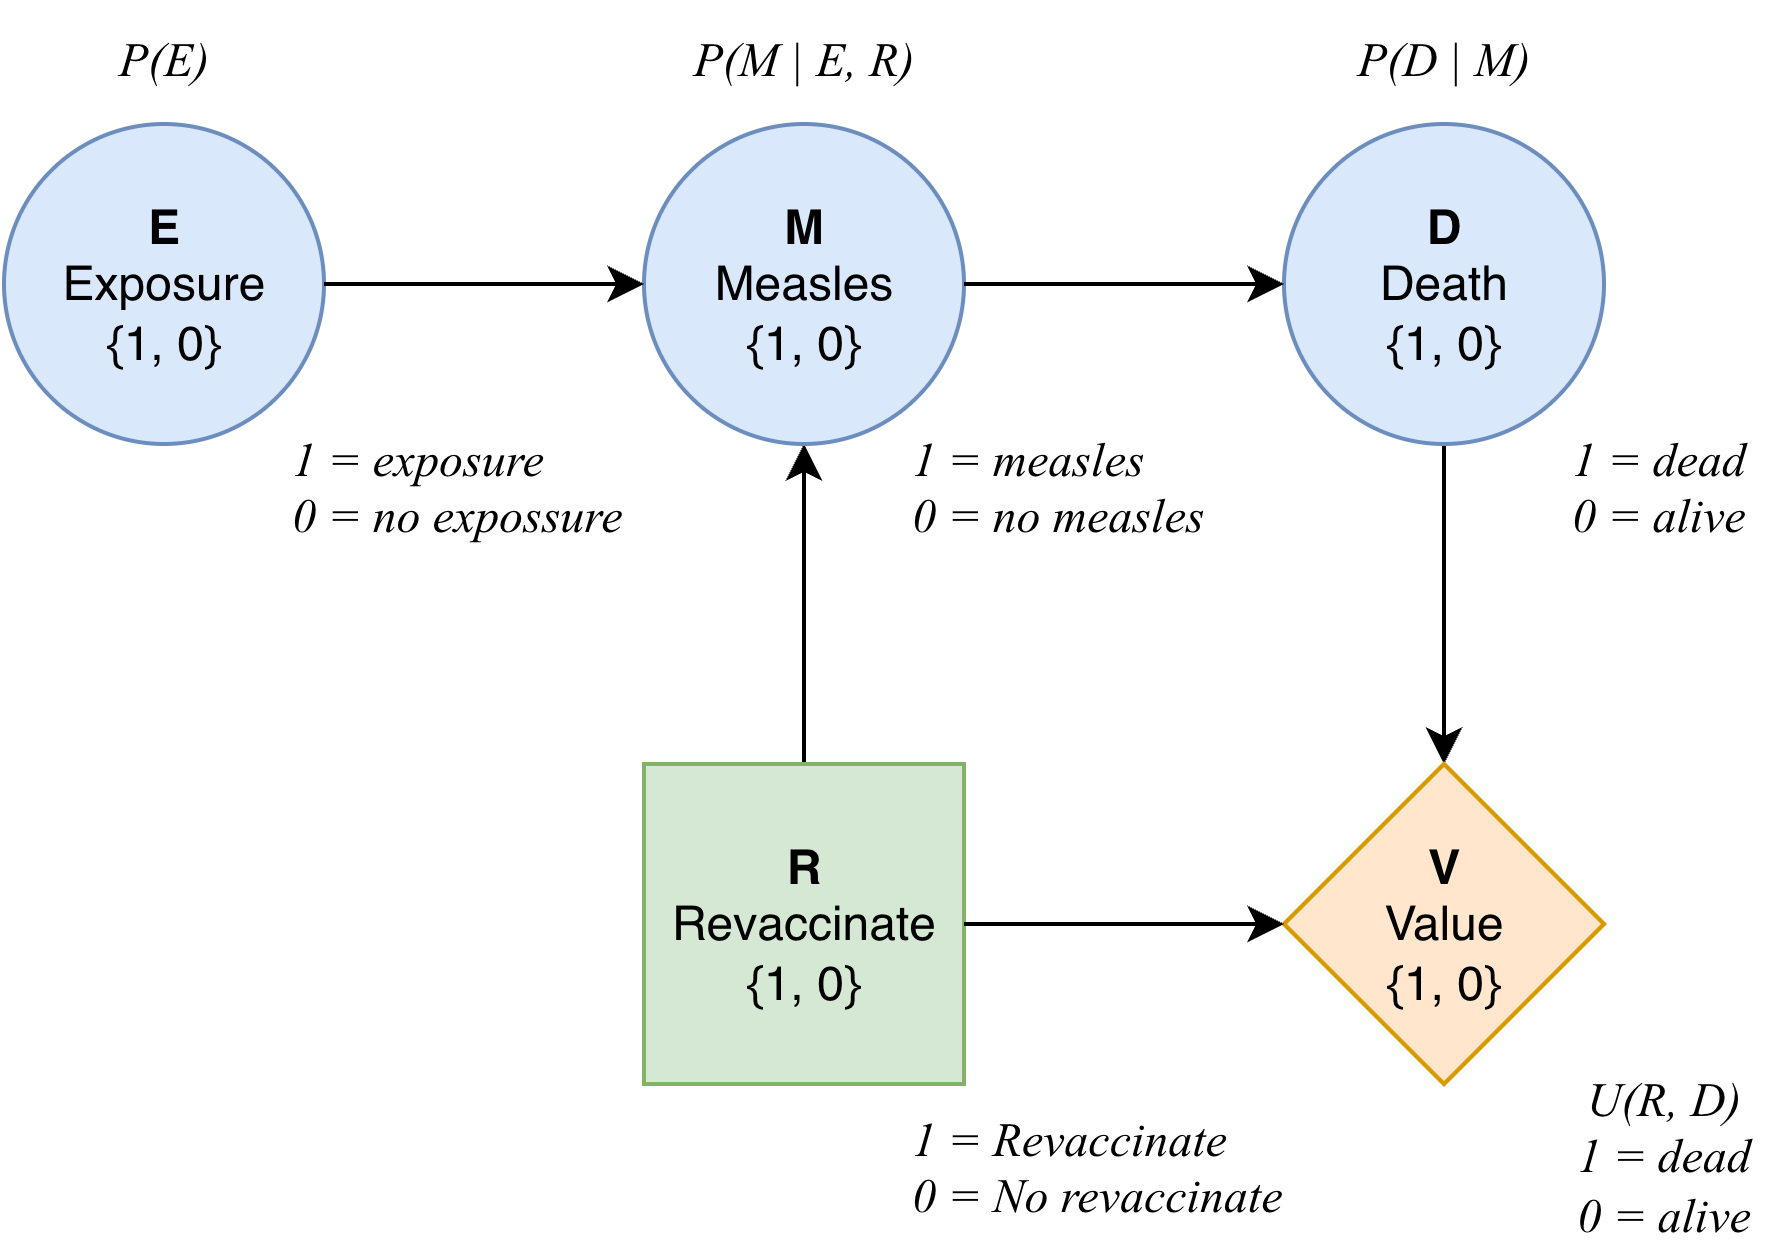

The diagram above was exported from draw.io. Its source (the exported page's mxGraphModel, read from the mxfile embedded in the PNG):
<mxGraphModel dx="657" dy="432" grid="1" gridSize="10" guides="1" tooltips="1" connect="1" arrows="1" fold="1" page="1" pageScale="1" pageWidth="850" pageHeight="1100" math="0" shadow="0">
  <root>
    <mxCell id="0" />
    <mxCell id="1" parent="0" />
    <mxCell id="2" edge="1" parent="1" source="3" style="edgeStyle=orthogonalEdgeStyle;rounded=0;orthogonalLoop=1;jettySize=auto;html=1;exitX=0.5;exitY=1;exitDx=0;exitDy=0;entryX=0.5;entryY=0;entryDx=0;entryDy=0;" target="5">
      <mxGeometry relative="1" as="geometry" />
    </mxCell>
    <mxCell id="3" parent="1" style="whiteSpace=wrap;html=1;aspect=fixed;flipH=1;legacyAnchorPoints=0;flipV=1;fillColor=#d5e8d4;strokeColor=#82b366;" value="&lt;div&gt;&lt;b&gt;R&lt;/b&gt;&lt;/div&gt;Revaccinate&lt;div&gt;{1, 0}&lt;/div&gt;" vertex="1">
      <mxGeometry height="80" width="80" x="360" y="320" as="geometry" />
    </mxCell>
    <mxCell id="4" parent="1" style="ellipse;whiteSpace=wrap;html=1;aspect=fixed;flipH=1;legacyAnchorPoints=0;flipV=1;fillColor=#dae8fc;strokeColor=#6c8ebf;" value="&lt;div&gt;&lt;b&gt;E&lt;/b&gt;&lt;/div&gt;Exposure&lt;div&gt;{1, 0}&lt;/div&gt;" vertex="1">
      <mxGeometry height="80" width="80" x="200" y="160" as="geometry" />
    </mxCell>
    <mxCell id="5" parent="1" style="ellipse;whiteSpace=wrap;html=1;aspect=fixed;flipH=1;legacyAnchorPoints=0;flipV=1;fillColor=#dae8fc;strokeColor=#6c8ebf;" value="&lt;div&gt;&lt;b&gt;M&lt;/b&gt;&lt;/div&gt;Measles&lt;div&gt;{1, 0}&lt;/div&gt;" vertex="1">
      <mxGeometry height="80" width="80" x="360" y="160" as="geometry" />
    </mxCell>
    <mxCell id="6" edge="1" parent="1" source="7" style="edgeStyle=orthogonalEdgeStyle;rounded=0;orthogonalLoop=1;jettySize=auto;html=1;exitX=0.5;exitY=0;exitDx=0;exitDy=0;entryX=0.5;entryY=1;entryDx=0;entryDy=0;" target="8">
      <mxGeometry relative="1" as="geometry" />
    </mxCell>
    <mxCell id="7" parent="1" style="ellipse;whiteSpace=wrap;html=1;aspect=fixed;flipH=1;legacyAnchorPoints=0;flipV=1;fillColor=#dae8fc;strokeColor=#6c8ebf;" value="&lt;div&gt;&lt;b&gt;D&lt;/b&gt;&lt;/div&gt;Death&lt;div&gt;&lt;span style=&quot;background-color: transparent; color: light-dark(rgb(0, 0, 0), rgb(255, 255, 255));&quot;&gt;{1, 0}&lt;/span&gt;&lt;/div&gt;" vertex="1">
      <mxGeometry height="80" width="80" x="520" y="160" as="geometry" />
    </mxCell>
    <mxCell id="8" parent="1" style="rhombus;whiteSpace=wrap;html=1;flipH=1;legacyAnchorPoints=0;flipV=1;fillColor=#ffe6cc;strokeColor=#d79b00;" value="&lt;div&gt;&lt;b&gt;V&lt;/b&gt;&lt;/div&gt;Value&lt;div&gt;{1, 0}&lt;/div&gt;" vertex="1">
      <mxGeometry height="80" width="80" x="520" y="320" as="geometry" />
    </mxCell>
    <mxCell id="9" edge="1" parent="1" source="4" style="endArrow=classic;html=1;rounded=0;exitX=0;exitY=0.5;exitDx=0;exitDy=0;entryX=1;entryY=0.5;entryDx=0;entryDy=0;" target="5" value="">
      <mxGeometry height="50" relative="1" width="50" as="geometry">
        <mxPoint x="520" y="360" as="sourcePoint" />
        <mxPoint x="570" y="310" as="targetPoint" />
      </mxGeometry>
    </mxCell>
    <mxCell id="10" edge="1" parent="1" source="5" style="endArrow=classic;html=1;rounded=0;exitX=0;exitY=0.5;exitDx=0;exitDy=0;entryX=1;entryY=0.5;entryDx=0;entryDy=0;" target="7" value="">
      <mxGeometry height="50" relative="1" width="50" as="geometry">
        <mxPoint x="520" y="360" as="sourcePoint" />
        <mxPoint x="570" y="310" as="targetPoint" />
      </mxGeometry>
    </mxCell>
    <mxCell id="11" edge="1" parent="1" source="3" style="endArrow=classic;html=1;rounded=0;exitX=0;exitY=0.5;exitDx=0;exitDy=0;entryX=1;entryY=0.5;entryDx=0;entryDy=0;" target="8" value="">
      <mxGeometry height="50" relative="1" width="50" as="geometry">
        <mxPoint x="520" y="390" as="sourcePoint" />
        <mxPoint x="570" y="340" as="targetPoint" />
      </mxGeometry>
    </mxCell>
    <mxCell id="12" parent="1" style="text;whiteSpace=wrap;fontFamily=Times New Roman;fontStyle=2;align=center;" value="P(E)" vertex="1">
      <mxGeometry height="20" width="30" x="225" y="130" as="geometry" />
    </mxCell>
    <mxCell id="13" parent="1" style="text;whiteSpace=wrap;fontFamily=Times New Roman;fontStyle=2;align=center;" value="P(M | E, R)" vertex="1">
      <mxGeometry height="20" width="70" x="365" y="130" as="geometry" />
    </mxCell>
    <mxCell id="14" parent="1" style="text;whiteSpace=wrap;fontFamily=Times New Roman;fontStyle=2;align=center;" value="P(D | M)" vertex="1">
      <mxGeometry height="20" width="60" x="530" y="130" as="geometry" />
    </mxCell>
    <mxCell id="15" parent="1" style="text;whiteSpace=wrap;fontFamily=Times New Roman;fontStyle=2;align=center;" value="U(R, D)&#10;1 = dead&#10;0 = alive" vertex="1">
      <mxGeometry height="50" width="50" x="590" y="390" as="geometry" />
    </mxCell>
    <mxCell id="16" parent="1" style="text;whiteSpace=wrap;fontFamily=Times New Roman;fontStyle=2;align=left;" value="1 = exposure&#10;0 = no expossure" vertex="1">
      <mxGeometry height="40" width="90" x="270" y="230" as="geometry" />
    </mxCell>
    <mxCell id="17" parent="1" style="text;whiteSpace=wrap;fontFamily=Times New Roman;fontStyle=2;align=left;" value="1 = measles&#10;0 = no measles" vertex="1">
      <mxGeometry height="40" width="90" x="425" y="230" as="geometry" />
    </mxCell>
    <mxCell id="18" parent="1" style="text;whiteSpace=wrap;fontFamily=Times New Roman;fontStyle=2;align=left;" value="1 = dead&#10;0 = alive" vertex="1">
      <mxGeometry height="40" width="50" x="590" y="230" as="geometry" />
    </mxCell>
    <mxCell id="19" parent="1" style="text;whiteSpace=wrap;fontFamily=Times New Roman;fontStyle=2;align=left;" value="1 = Revaccinate&#10;0 = No revaccinate" vertex="1">
      <mxGeometry height="40" width="100" x="425" y="400" as="geometry" />
    </mxCell>
  </root>
</mxGraphModel>